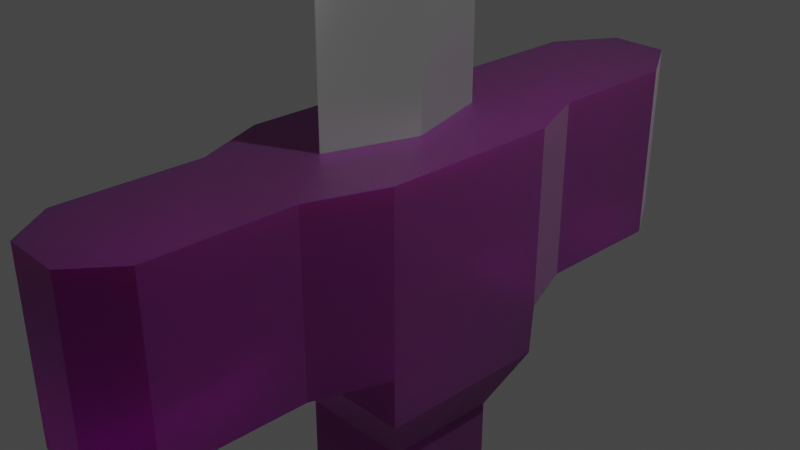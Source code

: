 # Source: steelsword.blend  (saved by Blender 2.80.75; exported with 4.5.12 LTS)
import bpy
from mathutils import Matrix  # noqa: F401  (used for matrix-valued properties, if any)

bpy.ops.wm.read_factory_settings(use_empty=True)
scene = bpy.context.scene
scene.name = 'Scene'

# ---- collections
col_collection = bpy.data.collections.new('Collection'); scene.collection.children.link(col_collection)

# ---- images (referenced by path relative to the original .blend; pixels are not part of the script)
import os
ASSET_DIR = os.environ.get("B2B_ASSET_DIR", "")  # directory of the original .blend (textures are referenced by path, not embedded)
HERE = os.path.dirname(os.path.abspath(__file__))  # packed textures are extracted next to this script under _unpacked/

def load_image(name, relpath, width, height, colorspace="sRGB"):
    """Load a texture the original file referenced (path relative to the .blend, or extracted next to this script)."""
    p = next((c for c in (os.path.join(HERE, relpath), os.path.join(ASSET_DIR, relpath)) if relpath and os.path.exists(c)), "")
    if p:
        img = bpy.data.images.load(p, check_existing=True)
        img.name = name
    else:  # same state as the original file: an image datablock whose file is absent (Cycles renders it pink)
        img = bpy.data.images.new(name, width, height)
        img.source = "FILE"
        img.filepath = "//" + (relpath or name)
    img.colorspace_settings.name = colorspace
    return img
img_2011_06_11_09441_494x329_jpg = load_image('2011-06-11-09441-494x329.jpg', 'blender textures/2011-06-11-09441-494x329.jpg', 1024, 1024, 'sRGB')

# ---- materials (node trees are filled in below, after node groups)
mat_material = bpy.data.materials.new('Material')
mat_material.alpha_threshold = 0.0
mat_material.use_transparent_shadow = False
mat_material.line_color = (0.0, 0.0, 0.0, 1.0)
mat_material_001 = bpy.data.materials.new('Material.001')
mat_material_001.use_transparent_shadow = False

# ---- material node trees
mat_material.use_nodes = True; mat_material.node_tree.nodes.clear()
_N = mat_material.node_tree.nodes; _L = mat_material.node_tree.links
n0 = _N.new('ShaderNodeOutputMaterial'); n0.name = 'Material Output'; n0.location = (564, 329)
n1 = _N.new('ShaderNodeValToRGB'); n1.name = 'ColorRamp'; n1.location = (-107, 252)
while len(n1.color_ramp.elements) > 1: n1.color_ramp.elements.remove(n1.color_ramp.elements[-1])
n1.color_ramp.elements[0].position = 0.0; n1.color_ramp.elements[0].color = (0.3062, 0.3062, 0.3062, 1.0)
_e = n1.color_ramp.elements.new(0.4591); _e.color = (0.1892, 0.1892, 0.1892, 1.0)
_e = n1.color_ramp.elements.new(0.7682); _e.color = (0.117, 0.117, 0.117, 1.0)
_e = n1.color_ramp.elements.new(1.0); _e.color = (0.04627, 0.04627, 0.04627, 1.0)
n2 = _N.new('ShaderNodeBsdfPrincipled'); n2.name = 'Principled BSDF'; n2.location = (245, 322)
n2.distribution = 'GGX'
n2.subsurface_method = 'BURLEY'
n2.inputs[1].default_value = 1.0
n2.inputs[2].default_value = 0.1909
n2.inputs[3].default_value = 1.45
n2.inputs[8].default_value = 1.0
n2.inputs[10].default_value = 0.6273
n2.inputs[15].default_value = 1.0
n2.inputs[16].default_value = 0.2
n2.inputs[27].default_value = (0.06288, 0.06288, 0.06288, 1.0)
n2.inputs[28].default_value = 1.0
n3 = _N.new('ShaderNodeMix'); n3.name = 'Mix'; n3.location = (75, 202)
n3.data_type = 'RGBA'
n3.inputs[0].default_value = 0.6273
n3.inputs[7].default_value = (0.2574, 0.2574, 0.2574, 1.0)
_L.new(n2.outputs[0], n0.inputs[0])
_L.new(n1.outputs[0], n3.inputs[6])
_L.new(n3.outputs[2], n2.inputs[0])
n0.is_active_output = True
mat_material_001.use_nodes = True; mat_material_001.node_tree.nodes.clear()
_N = mat_material_001.node_tree.nodes; _L = mat_material_001.node_tree.links
n0 = _N.new('ShaderNodeOutputMaterial'); n0.name = 'Material Output'; n0.location = (532, 294)
n1 = _N.new('ShaderNodeBsdfPrincipled'); n1.name = 'Principled BSDF'; n1.location = (242, 294)
n1.distribution = 'GGX'
n1.subsurface_method = 'BURLEY'
n1.inputs[2].default_value = 0.4909
n1.inputs[3].default_value = 1.45
n1.inputs[8].default_value = 1.0
n1.inputs[10].default_value = 0.6227
n1.inputs[13].default_value = 0.5955
n1.inputs[18].default_value = 0.8409
n1.inputs[24].default_value = 0.13
n1.inputs[27].default_value = (0.0, 0.0, 0.0, 1.0)
n1.inputs[28].default_value = 1.0
n2 = _N.new('ShaderNodeTexImage'); n2.name = 'Image Texture'; n2.location = (-155, 161)
n2.image = img_2011_06_11_09441_494x329_jpg
n2.projection = 'TUBE'
n3 = _N.new('ShaderNodeMix'); n3.name = 'Mix'; n3.location = (72, 174)
n3.data_type = 'RGBA'
n3.inputs[0].default_value = 0.6227
n3.inputs[7].default_value = (0.0, 0.0, 0.0, 1.0)
_L.new(n1.outputs[0], n0.inputs[0])
_L.new(n2.outputs[0], n3.inputs[6])
_L.new(n3.outputs[2], n1.inputs[0])
n0.is_active_output = True

# ---- world
world_world = bpy.data.worlds.new('World'); scene.world = world_world
world_world.use_nodes = True; world_world.node_tree.nodes.clear()
_N = world_world.node_tree.nodes; _L = world_world.node_tree.links
n0 = _N.new('ShaderNodeOutputWorld'); n0.name = 'World Output'; n0.location = (300, 300)
n1 = _N.new('ShaderNodeBackground'); n1.name = 'Background'; n1.location = (10, 300)
n1.inputs[0].default_value = (0.05088, 0.05088, 0.05088, 1.0)
_L.new(n1.outputs[0], n0.inputs[0])
n0.is_active_output = True
world_world.color = (0.05088, 0.05088, 0.05088)
world_world.use_sun_shadow = False
world_world.sun_shadow_jitter_overblur = 0.0

# ---- cameras
cam_camera = bpy.data.cameras.new('Camera')
cam_camera.clip_end = 100.0
cam_camera.ortho_scale = 7.314

# ---- lights
light_light = bpy.data.lights.new('Light', 'POINT')
light_light.transmission_factor = 0.0
light_light.energy = 1000.0
light_light.shadow_soft_size = 0.1
light_light.shadow_maximum_resolution = 0.006
light_light.use_absolute_resolution = True

# ---- meshes
me_cube = bpy.data.meshes.new('Cube')
me_cube.from_pydata([(0.02511, 1.0, 1.0), (0.02511, 1.0, -1.0), (0.006571, -1.0, 1.0), (0.006571, -1.0, -1.0), (0.02795, 1.0, 1.0), (0.02795, 1.0, -1.0), (-0.003465, -1.0, 1.0), (-0.003465, -1.0, -1.0), (0.02511, 1.0, 2.413), (0.006571, -1.0, 2.413), (0.02795, 1.0, 2.413), (-0.003465, -1.0, 2.413), (0.02511, 1.0, 3.763), (0.006571, -1.0, 3.763), (0.02795, 1.0, 3.763), (-0.003465, -1.0, 3.763), (0.02511, 1.0, 5.226), (0.006571, -1.0, 5.226), (0.02795, 1.0, 5.226), (-0.003465, -1.0, 5.226), (0.02511, 1.0, 6.617), (0.006571, -1.0, 6.617), (0.02795, 1.0, 6.617), (-0.003465, -1.0, 6.617), (0.02511, 1.0, 7.992), (0.006571, -1.0, 7.992), (0.02795, 1.0, 7.992), (-0.003465, -1.0, 7.992), (0.02511, 1.0, 9.211), (0.006571, -1.0, 9.211), (0.02795, 1.0, 9.211), (-0.003465, -1.0, 9.211), (0.02511, 1.0, 10.96), (0.006571, -1.0, 10.96), (0.02795, 1.0, 10.96), (-0.003465, -1.0, 10.96), (0.02511, 1.0, 12.14), (0.006571, -1.0, 12.14), (0.02795, 1.0, 12.14), (-0.003465, -1.0, 12.14), (0.02511, 1.0, 13.91), (0.006571, -1.0, 13.91), (0.02795, 1.0, 13.91), (-0.003465, -1.0, 13.91), (0.02511, 1.0, 15.76), (0.006571, -1.0, 15.76), (0.02795, 1.0, 15.76), (-0.003465, -1.0, 15.76), (0.02511, 1.0, 17.96), (0.006571, -1.0, 17.96), (0.02795, 1.0, 17.96), (-0.003465, -1.0, 17.96), (0.02511, 1.0, 20.37), (0.006571, -1.0, 20.37), (0.02795, 1.0, 20.37), (-0.003465, -1.0, 20.37), (0.02511, 1.0, 22.58), (0.006571, -1.0, 22.58), (0.02795, 1.0, 22.58), (-0.003465, -1.0, 22.58), (0.002758, 0.002758, 24.77), (0.002758, -0.002758, 24.77), (-0.002758, 0.002758, 24.77), (-0.002758, -0.002758, 24.77), (-0.3187, 0.04569, 22.58), (0.003037, -0.003628, 24.76), (-0.3187, 0.007085, -1.0), (-0.3187, -0.009732, 1.0), (-0.3187, 0.03381, 17.96), (-0.3187, -0.006102, 2.413), (-0.3187, 0.01888, 12.14), (-0.3187, 0.00822, 7.992), (-0.3187, 0.04001, 20.37), (-0.3187, -0.002636, 3.763), (-0.3187, 0.02342, 13.91), (-0.3187, 0.01135, 9.211), (-0.3187, 0.00112, 5.226), (-0.3187, 0.02818, 15.76), (-0.3187, 0.01585, 10.96), (-0.3187, 0.004691, 6.617), (0.3232, -0.0131, -1.0), (0.3232, -0.001562, 1.0), (-0.3187, -0.02288, -1.0), (0.3232, -0.01528, 22.58), (0.3232, -0.006006, 7.992), (0.3232, -0.01387, 20.37), (0.3232, -0.003317, 3.763), (0.3232, -0.009766, 13.91), (0.3232, -0.006778, 9.211), (0.3232, -0.004246, 5.226), (0.3232, -0.01094, 15.76), (0.3232, -0.007894, 10.96), (0.3232, -0.005132, 6.617), (0.3232, -0.01234, 17.96), (0.3232, -0.002462, 2.413), (0.3232, -0.00864, 12.14)], [], [(4, 67, 69, 10), (3, 2, 6, 7), (7, 6, 67, 66, 82), (5, 1, 80, 82, 66), (1, 0, 81, 80), (5, 4, 0, 1), (9, 94, 86, 13), (2, 81, 94, 9), (0, 4, 10, 8), (6, 2, 9, 11), (14, 73, 76, 18), (10, 69, 73, 14), (11, 9, 13, 15), (8, 10, 14, 12), (16, 18, 22, 20), (15, 13, 17, 19), (12, 14, 18, 16), (13, 86, 89, 17), (22, 79, 71, 26), (17, 89, 92, 21), (18, 76, 79, 22), (19, 17, 21, 23), (26, 71, 75, 30), (23, 21, 25, 27), (20, 22, 26, 24), (21, 92, 84, 25), (28, 30, 34, 32), (27, 25, 29, 31), (24, 26, 30, 28), (25, 84, 88, 29), (34, 78, 70, 38), (29, 88, 91, 33), (30, 75, 78, 34), (31, 29, 33, 35), (39, 37, 41, 43), (35, 33, 37, 39), (32, 34, 38, 36), (33, 91, 95, 37), (40, 42, 46, 44), (36, 38, 42, 40), (37, 95, 87, 41), (38, 70, 74, 42), (46, 77, 68, 50), (41, 87, 90, 45), (42, 74, 77, 46), (43, 41, 45, 47), (48, 50, 54, 52), (47, 45, 49, 51), (44, 46, 50, 48), (45, 90, 93, 49), (53, 85, 83, 57), (49, 93, 85, 53), (50, 68, 72, 54), (51, 49, 53, 55), (58, 64, 62), (54, 72, 64, 58), (55, 53, 57, 59), (52, 54, 58, 56), (60, 62, 61), (59, 57, 65, 63), (56, 58, 62, 60), (57, 83, 60, 61, 65), (61, 62, 63), (63, 65, 61), (62, 64, 59, 63), (66, 67, 4, 5), (72, 68, 51, 55), (69, 67, 6, 11), (74, 70, 39, 43), (76, 73, 15, 19), (64, 72, 55, 59), (79, 76, 19, 23), (75, 71, 27, 31), (71, 79, 23, 27), (70, 78, 35, 39), (78, 75, 31, 35), (68, 77, 47, 51), (77, 74, 43, 47), (73, 69, 11, 15), (80, 81, 2, 3), (82, 80, 3, 7), (60, 83, 56), (83, 85, 52, 56), (89, 86, 12, 16), (92, 89, 16, 20), (84, 92, 20, 24), (88, 84, 24, 28), (91, 88, 28, 32), (95, 91, 32, 36), (86, 94, 8, 12), (93, 90, 44, 48), (85, 93, 48, 52), (90, 87, 40, 44), (87, 95, 36, 40), (94, 81, 0, 8)])
_uv = me_cube.uv_layers.new(name='UVMap')
_uv.uv.foreach_set('vector', [0.625, 0.75, 0.625, 0.6238, 0.625, 0.6242, 0.625, 0.75, 0.375, 0.25, 0.625, 0.25, 0.625, 0.5, 0.375, 0.5, 0.375, 0.5, 0.625, 0.5, 0.625, 0.6238, 0.375, 0.6259, 0.375, 0.6221, 0.375, 0.75, 0.625, 0.75, 0.625, 0.8766, 0.375, 0.8779, 0.375, 0.8741, 0.125, 0.5, 0.375, 0.5, 0.375, 0.6252, 0.125, 0.6266, 0.625, 0.5, 0.875, 0.5, 0.875, 0.75, 0.625, 0.75, 0.375, 0.75, 0.375, 0.6253, 0.375, 0.6254, 0.375, 0.75, 0.375, 0.75, 0.375, 0.6252, 0.375, 0.6253, 0.375, 0.75, 0.875, 0.75, 0.875, 0.5, 0.875, 0.5, 0.875, 0.75, 0.625, 0.5, 0.625, 0.25, 0.625, 0.25, 0.625, 0.5, 0.625, 0.75, 0.625, 0.6247, 0.625, 0.6251, 0.625, 0.75, 0.625, 0.75, 0.625, 0.6242, 0.625, 0.6247, 0.625, 0.75, 0.625, 0.5, 0.625, 0.25, 0.625, 0.25, 0.625, 0.5, 0.875, 0.75, 0.875, 0.5, 0.875, 0.5, 0.875, 0.75, 0.875, 0.75, 0.875, 0.5, 0.875, 0.5, 0.875, 0.75, 0.625, 0.5, 0.625, 0.25, 0.625, 0.25, 0.625, 0.5, 0.875, 0.75, 0.875, 0.5, 0.875, 0.5, 0.875, 0.75, 0.375, 0.75, 0.375, 0.6254, 0.375, 0.6255, 0.375, 0.75, 0.625, 0.75, 0.625, 0.6256, 0.625, 0.626, 0.625, 0.75, 0.375, 0.75, 0.375, 0.6255, 0.375, 0.6256, 0.375, 0.75, 0.625, 0.75, 0.625, 0.6251, 0.625, 0.6256, 0.625, 0.75, 0.625, 0.5, 0.625, 0.25, 0.625, 0.25, 0.625, 0.5, 0.625, 0.75, 0.625, 0.626, 0.625, 0.6264, 0.625, 0.75, 0.625, 0.5, 0.625, 0.25, 0.625, 0.25, 0.625, 0.5, 0.875, 0.75, 0.875, 0.5, 0.875, 0.5, 0.875, 0.75, 0.375, 0.75, 0.375, 0.6256, 0.375, 0.6258, 0.375, 0.75, 0.875, 0.75, 0.875, 0.5, 0.875, 0.5, 0.875, 0.75, 0.625, 0.5, 0.625, 0.25, 0.625, 0.25, 0.625, 0.5, 0.875, 0.75, 0.875, 0.5, 0.875, 0.5, 0.875, 0.75, 0.375, 0.75, 0.375, 0.6258, 0.375, 0.6258, 0.375, 0.75, 0.625, 0.75, 0.625, 0.627, 0.625, 0.6274, 0.625, 0.75, 0.375, 0.75, 0.375, 0.6258, 0.375, 0.626, 0.375, 0.75, 0.625, 0.75, 0.625, 0.6264, 0.625, 0.627, 0.625, 0.75, 0.625, 0.5, 0.625, 0.25, 0.625, 0.25, 0.625, 0.5, 0.625, 0.5, 0.625, 0.25, 0.625, 0.25, 0.625, 0.5, 0.625, 0.5, 0.625, 0.25, 0.625, 0.25, 0.625, 0.5, 0.875, 0.75, 0.875, 0.5, 0.875, 0.5, 0.875, 0.75, 0.375, 0.75, 0.375, 0.626, 0.375, 0.6261, 0.375, 0.75, 0.875, 0.75, 0.875, 0.5, 0.875, 0.5, 0.875, 0.75, 0.875, 0.75, 0.875, 0.5, 0.875, 0.5, 0.875, 0.75, 0.375, 0.75, 0.375, 0.6261, 0.375, 0.6262, 0.375, 0.75, 0.625, 0.75, 0.625, 0.6274, 0.625, 0.6279, 0.625, 0.75, 0.625, 0.75, 0.625, 0.6285, 0.625, 0.6292, 0.625, 0.75, 0.375, 0.75, 0.375, 0.6262, 0.375, 0.6264, 0.375, 0.75, 0.625, 0.75, 0.625, 0.6279, 0.625, 0.6285, 0.625, 0.75, 0.625, 0.5, 0.625, 0.25, 0.625, 0.25, 0.625, 0.5, 0.875, 0.75, 0.875, 0.5, 0.875, 0.5, 0.875, 0.75, 0.625, 0.5, 0.625, 0.25, 0.625, 0.25, 0.625, 0.5, 0.875, 0.75, 0.875, 0.5, 0.875, 0.5, 0.875, 0.75, 0.375, 0.75, 0.375, 0.6264, 0.375, 0.6265, 0.375, 0.75, 0.375, 0.75, 0.375, 0.6267, 0.375, 0.6269, 0.375, 0.75, 0.375, 0.75, 0.375, 0.6265, 0.375, 0.6267, 0.375, 0.75, 0.625, 0.75, 0.625, 0.6292, 0.625, 0.63, 0.625, 0.75, 0.625, 0.5, 0.625, 0.25, 0.625, 0.25, 0.625, 0.5, 0.625, 0.75, 0.625, 0.6307, 0.625, 0.75, 0.625, 0.75, 0.625, 0.63, 0.625, 0.6307, 0.625, 0.75, 0.625, 0.5, 0.625, 0.25, 0.625, 0.25, 0.625, 0.5, 0.875, 0.75, 0.875, 0.5, 0.875, 0.5, 0.875, 0.75, 0.375, 0.0, 0.625, 0.0, 0.375, 0.25, 0.625, 0.5, 0.625, 0.25, 0.625, 0.25, 0.625, 0.5, 0.875, 0.75, 0.875, 0.5, 0.875, 0.5, 0.875, 0.75, 0.375, 0.75, 0.375, 0.6269, 0.375, 0.5, 0.375, 0.75, 0.375, 0.75, 0.375, 0.25, 0.625, 0.0, 0.625, 0.25, 0.625, 0.5, 0.625, 0.25, 0.625, 0.25, 0.625, 0.75, 0.625, 0.6307, 0.625, 0.5, 0.625, 0.5, 0.375, 0.6259, 0.625, 0.6238, 0.625, 0.75, 0.375, 0.75, 0.625, 0.63, 0.625, 0.6292, 0.625, 0.5, 0.625, 0.5, 0.625, 0.6242, 0.625, 0.6238, 0.625, 0.5, 0.625, 0.5, 0.625, 0.6279, 0.625, 0.6274, 0.625, 0.5, 0.625, 0.5, 0.625, 0.6251, 0.625, 0.6247, 0.625, 0.5, 0.625, 0.5, 0.625, 0.6307, 0.625, 0.63, 0.625, 0.5, 0.625, 0.5, 0.625, 0.6256, 0.625, 0.6251, 0.625, 0.5, 0.625, 0.5, 0.625, 0.6264, 0.625, 0.626, 0.625, 0.5, 0.625, 0.5, 0.625, 0.626, 0.625, 0.6256, 0.625, 0.5, 0.625, 0.5, 0.625, 0.6274, 0.625, 0.627, 0.625, 0.5, 0.625, 0.5, 0.625, 0.627, 0.625, 0.6264, 0.625, 0.5, 0.625, 0.5, 0.625, 0.6292, 0.625, 0.6285, 0.625, 0.5, 0.625, 0.5, 0.625, 0.6285, 0.625, 0.6279, 0.625, 0.5, 0.625, 0.5, 0.625, 0.6247, 0.625, 0.6242, 0.625, 0.5, 0.625, 0.5, 0.125, 0.6266, 0.375, 0.6252, 0.375, 0.75, 0.125, 0.75, 0.375, 0.8779, 0.625, 0.8766, 0.625, 1.0, 0.375, 1.0, 0.375, 0.5, 0.375, 0.6269, 0.375, 0.5, 0.375, 0.6269, 0.375, 0.6267, 0.375, 0.5, 0.375, 0.5, 0.375, 0.6255, 0.375, 0.6254, 0.375, 0.5, 0.375, 0.5, 0.375, 0.6256, 0.375, 0.6255, 0.375, 0.5, 0.375, 0.5, 0.375, 0.6258, 0.375, 0.6256, 0.375, 0.5, 0.375, 0.5, 0.375, 0.6258, 0.375, 0.6258, 0.375, 0.5, 0.375, 0.5, 0.375, 0.626, 0.375, 0.6258, 0.375, 0.5, 0.375, 0.5, 0.375, 0.6261, 0.375, 0.626, 0.375, 0.5, 0.375, 0.5, 0.375, 0.6254, 0.375, 0.6253, 0.375, 0.5, 0.375, 0.5, 0.375, 0.6265, 0.375, 0.6264, 0.375, 0.5, 0.375, 0.5, 0.375, 0.6267, 0.375, 0.6265, 0.375, 0.5, 0.375, 0.5, 0.375, 0.6264, 0.375, 0.6262, 0.375, 0.5, 0.375, 0.5, 0.375, 0.6262, 0.375, 0.6261, 0.375, 0.5, 0.375, 0.5, 0.375, 0.6253, 0.375, 0.6252, 0.375, 0.5, 0.375, 0.5])
me_cube.materials.append(mat_material)
me_cube.use_remesh_preserve_volume = False
me_cube.use_remesh_preserve_attributes = False
me_cube.use_mirror_vertex_groups = False
me_cube.update()
me_cube_001 = bpy.data.meshes.new('Cube.001')
me_cube_001.from_pydata([(-1.0, -1.0, -1.0), (-1.0, -1.0, 1.0), (-1.0, 1.0, -1.0), (-1.0, 1.0, 1.0), (1.0, -1.0, -1.0), (1.0, -1.0, 1.0), (1.0, 1.0, -1.0), (1.0, 1.0, 1.0), (-0.6572, -1.819, -1.0), (-0.6572, -1.819, 1.0), (0.7123, -1.819, -1.0), (0.7123, -1.819, 1.0), (-0.6572, -2.845, -1.0), (-0.6572, -2.845, 1.0), (0.7123, -2.845, -1.0), (0.7123, -2.845, 1.0), (-0.6572, -3.375, -1.0), (-0.6572, -3.375, 1.0), (0.7123, -3.375, -1.0), (0.7123, -3.375, 1.0), (-0.3039, -3.864, -1.0), (-0.3058, -3.864, 1.0), (0.3347, -3.864, -1.0), (0.3347, -3.864, 1.0), (-0.7479, 1.718, -1.0), (-0.7479, 1.718, 1.0), (0.7174, 1.718, -1.0), (0.7174, 1.718, 1.0), (-0.7479, 2.449, -1.0), (-0.7479, 2.449, 1.0), (0.7174, 2.449, -1.0), (0.7174, 2.449, 1.0), (-0.7479, 3.247, -1.0), (-0.7479, 3.247, 1.0), (0.7174, 3.247, -1.0), (0.7174, 3.247, 1.0), (-0.336, 3.916, -1.0), (-0.336, 3.916, 1.0), (0.3252, 3.916, -1.0), (0.3252, 3.916, 1.0), (-0.9833, -0.9833, -1.579), (-0.9833, 0.9833, -1.579), (0.9833, -0.9833, -1.579), (0.9833, 0.9833, -1.579), (-0.655, -0.655, -2.252), (-0.655, 0.655, -2.252), (0.655, -0.655, -2.252), (0.655, 0.655, -2.252), (-0.655, -0.655, -6.144), (-0.655, 0.655, -6.144), (0.655, -0.655, -6.144), (0.655, 0.655, -6.144), (-1.024, -1.024, -6.617), (-1.024, 1.024, -6.617), (1.024, -1.024, -6.617), (1.024, 1.024, -6.617), (-1.0, -1.0, -7.565), (-1.0, 1.0, -7.565), (1.0, -1.0, -7.565), (1.0, 1.0, -7.565)], [], [(0, 1, 3, 2), (2, 3, 25, 24), (6, 7, 5, 4), (1, 0, 8, 9), (4, 0, 40, 42), (7, 3, 1, 5), (8, 10, 14, 12), (0, 4, 10, 8), (5, 1, 9, 11), (4, 5, 11, 10), (15, 13, 17, 19), (9, 8, 12, 13), (11, 9, 13, 15), (10, 11, 15, 14), (16, 18, 22, 20), (14, 15, 19, 18), (12, 14, 18, 16), (13, 12, 16, 17), (22, 23, 21, 20), (17, 16, 20, 21), (19, 17, 21, 23), (18, 19, 23, 22), (27, 26, 30, 31), (7, 6, 26, 27), (6, 2, 24, 26), (3, 7, 27, 25), (29, 31, 35, 33), (26, 24, 28, 30), (25, 27, 31, 29), (24, 25, 29, 28), (35, 34, 38, 39), (28, 29, 33, 32), (31, 30, 34, 35), (30, 28, 32, 34), (36, 37, 39, 38), (34, 32, 36, 38), (33, 35, 39, 37), (32, 33, 37, 36), (43, 42, 46, 47), (2, 6, 43, 41), (0, 2, 41, 40), (6, 4, 42, 43), (46, 44, 48, 50), (40, 41, 45, 44), (42, 40, 44, 46), (41, 43, 47, 45), (51, 50, 54, 55), (45, 47, 51, 49), (47, 46, 50, 51), (44, 45, 49, 48), (55, 54, 58, 59), (48, 49, 53, 52), (50, 48, 52, 54), (49, 51, 55, 53), (57, 59, 58, 56), (52, 53, 57, 56), (54, 52, 56, 58), (53, 55, 59, 57)])
_uv = me_cube_001.uv_layers.new(name='UVMap')
_uv.uv.foreach_set('vector', [0.375, 0.0, 0.625, 0.0, 0.625, 0.25, 0.375, 0.25, 0.375, 0.25, 0.625, 0.25, 0.625, 0.25, 0.375, 0.25, 0.375, 0.5, 0.625, 0.5, 0.625, 0.75, 0.375, 0.75, 0.625, 0.0, 0.375, 0.0, 0.375, 0.0, 0.625, 0.0, 0.375, 0.75, 0.125, 0.75, 0.125, 0.75, 0.375, 0.75, 0.625, 0.5, 0.875, 0.5, 0.875, 0.75, 0.625, 0.75, 0.125, 0.75, 0.375, 0.75, 0.375, 0.75, 0.125, 0.75, 0.125, 0.75, 0.375, 0.75, 0.375, 0.75, 0.125, 0.75, 0.625, 0.75, 0.875, 0.75, 0.875, 0.75, 0.625, 0.75, 0.375, 0.75, 0.625, 0.75, 0.625, 0.75, 0.375, 0.75, 0.625, 0.75, 0.875, 0.75, 0.875, 0.75, 0.625, 0.75, 0.625, 0.0, 0.375, 0.0, 0.375, 0.0, 0.625, 0.0, 0.625, 0.75, 0.875, 0.75, 0.875, 0.75, 0.625, 0.75, 0.375, 0.75, 0.625, 0.75, 0.625, 0.75, 0.375, 0.75, 0.125, 0.75, 0.375, 0.75, 0.375, 0.75, 0.125, 0.75, 0.375, 0.75, 0.625, 0.75, 0.625, 0.75, 0.375, 0.75, 0.125, 0.75, 0.375, 0.75, 0.375, 0.75, 0.125, 0.75, 0.625, 0.0, 0.375, 0.0, 0.375, 0.0, 0.625, 0.0, 0.375, 0.75, 0.625, 0.75, 0.625, 1.0, 0.375, 1.0, 0.625, 0.0, 0.375, 0.0, 0.375, 0.0, 0.625, 0.0, 0.625, 0.75, 0.875, 0.75, 0.875, 0.75, 0.625, 0.75, 0.375, 0.75, 0.625, 0.75, 0.625, 0.75, 0.375, 0.75, 0.625, 0.5, 0.375, 0.5, 0.375, 0.5, 0.625, 0.5, 0.625, 0.5, 0.375, 0.5, 0.375, 0.5, 0.625, 0.5, 0.375, 0.5, 0.125, 0.5, 0.125, 0.5, 0.375, 0.5, 0.875, 0.5, 0.625, 0.5, 0.625, 0.5, 0.875, 0.5, 0.875, 0.5, 0.625, 0.5, 0.625, 0.5, 0.875, 0.5, 0.375, 0.5, 0.125, 0.5, 0.125, 0.5, 0.375, 0.5, 0.875, 0.5, 0.625, 0.5, 0.625, 0.5, 0.875, 0.5, 0.375, 0.25, 0.625, 0.25, 0.625, 0.25, 0.375, 0.25, 0.625, 0.5, 0.375, 0.5, 0.375, 0.5, 0.625, 0.5, 0.375, 0.25, 0.625, 0.25, 0.625, 0.25, 0.375, 0.25, 0.625, 0.5, 0.375, 0.5, 0.375, 0.5, 0.625, 0.5, 0.375, 0.5, 0.125, 0.5, 0.125, 0.5, 0.375, 0.5, 0.375, 0.25, 0.625, 0.25, 0.625, 0.5, 0.375, 0.5, 0.375, 0.5, 0.125, 0.5, 0.125, 0.5, 0.375, 0.5, 0.875, 0.5, 0.625, 0.5, 0.625, 0.5, 0.875, 0.5, 0.375, 0.25, 0.625, 0.25, 0.625, 0.25, 0.375, 0.25, 0.375, 0.5, 0.375, 0.75, 0.375, 0.75, 0.375, 0.5, 0.125, 0.5, 0.375, 0.5, 0.375, 0.5, 0.125, 0.5, 0.375, 0.0, 0.375, 0.25, 0.375, 0.25, 0.375, 0.0, 0.375, 0.5, 0.375, 0.75, 0.375, 0.75, 0.375, 0.5, 0.375, 0.75, 0.125, 0.75, 0.125, 0.75, 0.375, 0.75, 0.375, 0.0, 0.375, 0.25, 0.375, 0.25, 0.375, 0.0, 0.375, 0.75, 0.125, 0.75, 0.125, 0.75, 0.375, 0.75, 0.125, 0.5, 0.375, 0.5, 0.375, 0.5, 0.125, 0.5, 0.375, 0.5, 0.375, 0.75, 0.375, 0.75, 0.375, 0.5, 0.125, 0.5, 0.375, 0.5, 0.375, 0.5, 0.125, 0.5, 0.375, 0.5, 0.375, 0.75, 0.375, 0.75, 0.375, 0.5, 0.375, 0.0, 0.375, 0.25, 0.375, 0.25, 0.375, 0.0, 0.375, 0.5, 0.375, 0.75, 0.375, 0.75, 0.375, 0.5, 0.375, 0.0, 0.375, 0.25, 0.375, 0.25, 0.375, 0.0, 0.375, 0.75, 0.125, 0.75, 0.125, 0.75, 0.375, 0.75, 0.125, 0.5, 0.375, 0.5, 0.375, 0.5, 0.125, 0.5, 0.125, 0.5, 0.375, 0.5, 0.375, 0.75, 0.125, 0.75, 0.375, 0.0, 0.375, 0.25, 0.375, 0.25, 0.375, 0.0, 0.375, 0.75, 0.125, 0.75, 0.125, 0.75, 0.375, 0.75, 0.125, 0.5, 0.375, 0.5, 0.375, 0.5, 0.125, 0.5])
me_cube_001.materials.append(mat_material_001)
me_cube_001.use_remesh_preserve_volume = False
me_cube_001.use_remesh_preserve_attributes = False
me_cube_001.use_mirror_vertex_groups = False
me_cube_001.update()

# ---- objects
ob_cube = bpy.data.objects.new('Cube', me_cube)
ob_light = bpy.data.objects.new('Light', light_light)
ob_camera = bpy.data.objects.new('Camera', cam_camera)
ob_cube_001 = bpy.data.objects.new('Cube.001', me_cube_001)

# ---- transforms, parenting, visibility, modifiers, constraints
ob_cube.location = (0.0, 0.0, 1.758)
ob_cube.lock_rotations_4d = False
ob_cube.empty_display_type = 'ARROWS'
ob_cube.lineart.crease_threshold = 0.0
ob_light.location = (4.076, 1.005, 5.904)
ob_light.rotation_euler = (0.6503, 0.05522, 1.866)
ob_light.lock_rotations_4d = False
ob_light.empty_display_type = 'ARROWS'
ob_light.color = (0.0, 0.0, 0.0, 0.0)
ob_light.lineart.crease_threshold = 0.0
ob_camera.location = (7.359, -6.926, 4.958)
ob_camera.rotation_euler = (1.109, 0.0, 0.8149)
ob_camera.lock_rotations_4d = False
ob_camera.empty_display_type = 'ARROWS'
ob_camera.color = (0.0, 0.0, 0.0, 0.0)
ob_camera.display_type = 'WIRE'
ob_camera.lineart.crease_threshold = 0.0
ob_cube_001.location = (0.0, 0.0, 0.0)
ob_cube_001.lineart.crease_threshold = 0.0

# ---- collection membership
col_collection.objects.link(ob_cube)
col_collection.objects.link(ob_light)
col_collection.objects.link(ob_camera)
col_collection.objects.link(ob_cube_001)

# ---- scene / render settings (as saved in the file)
scene.camera = ob_camera
scene.frame_start = 1; scene.frame_end = 250; scene.frame_set(1)
scene.render.engine = 'BLENDER_EEVEE_NEXT'
scene.cycles.use_denoising = False
scene.cycles.samples = 128
scene.cycles.sampling_pattern = 'TABULATED_SOBOL'
scene.cycles.use_adaptive_sampling = False
scene.cycles.use_light_tree = False
scene.view_settings.view_transform = 'Filmic'
bpy.context.view_layer.update()
